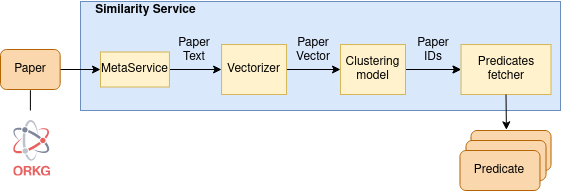

The diagram above was exported from draw.io. Its source (the exported page's mxGraphModel, read from the mxfile embedded in the PNG):
<mxGraphModel dx="771" dy="452" grid="1" gridSize="10" guides="1" tooltips="1" connect="1" arrows="1" fold="1" page="1" pageScale="1" pageWidth="850" pageHeight="1100" math="0" shadow="0">
  <root>
    <mxCell id="0" />
    <mxCell id="1" parent="0" />
    <mxCell id="89gPr5EUEr8nelD7mD7P-1" value="" style="rounded=0;whiteSpace=wrap;html=1;fillColor=#dae8fc;strokeColor=#6c8ebf;" parent="1" vertex="1">
      <mxGeometry x="270" y="161" width="480" height="109" as="geometry" />
    </mxCell>
    <mxCell id="RBloxhPlPCkoL-CbMMtK-2" value="" style="edgeStyle=orthogonalEdgeStyle;rounded=0;orthogonalLoop=1;jettySize=auto;html=1;endArrow=none;endFill=0;" parent="1" target="RBloxhPlPCkoL-CbMMtK-1" edge="1">
      <mxGeometry relative="1" as="geometry">
        <mxPoint x="219.8965517241379" y="270.0000000000001" as="sourcePoint" />
      </mxGeometry>
    </mxCell>
    <mxCell id="RBloxhPlPCkoL-CbMMtK-19" value="" style="edgeStyle=orthogonalEdgeStyle;rounded=0;orthogonalLoop=1;jettySize=auto;html=1;endArrow=classic;endFill=1;" parent="1" source="RBloxhPlPCkoL-CbMMtK-1" target="RBloxhPlPCkoL-CbMMtK-18" edge="1">
      <mxGeometry relative="1" as="geometry" />
    </mxCell>
    <mxCell id="RBloxhPlPCkoL-CbMMtK-1" value="Paper" style="rounded=1;whiteSpace=wrap;html=1;fillColor=#fad7ac;strokeColor=#b46504;glass=0;shadow=0;sketch=0;" parent="1" vertex="1">
      <mxGeometry x="190" y="209" width="59.67" height="40" as="geometry" />
    </mxCell>
    <mxCell id="RBloxhPlPCkoL-CbMMtK-4" value="&lt;div align=&quot;center&quot;&gt;&lt;b&gt;Similarity Service&lt;/b&gt;&lt;/div&gt;" style="text;html=1;resizable=0;autosize=1;align=center;verticalAlign=middle;points=[];fillColor=none;strokeColor=none;rounded=0;" parent="1" vertex="1">
      <mxGeometry x="280" y="160" width="110" height="20" as="geometry" />
    </mxCell>
    <mxCell id="aWEDrJgHuwKZhKdknCTs-5" value="" style="edgeStyle=orthogonalEdgeStyle;rounded=0;orthogonalLoop=1;jettySize=auto;html=1;" parent="1" source="RBloxhPlPCkoL-CbMMtK-12" target="aWEDrJgHuwKZhKdknCTs-1" edge="1">
      <mxGeometry relative="1" as="geometry" />
    </mxCell>
    <mxCell id="RBloxhPlPCkoL-CbMMtK-12" value="Clustering model" style="whiteSpace=wrap;html=1;fillColor=#fff2cc;strokeColor=#d6b656;" parent="1" vertex="1">
      <mxGeometry x="530" y="204" width="65" height="50" as="geometry" />
    </mxCell>
    <mxCell id="RBloxhPlPCkoL-CbMMtK-17" value="" style="endArrow=classic;html=1;rounded=0;exitX=1;exitY=0.5;exitDx=0;exitDy=0;entryX=0;entryY=0.5;entryDx=0;entryDy=0;" parent="1" target="RBloxhPlPCkoL-CbMMtK-12" edge="1">
      <mxGeometry width="50" height="50" relative="1" as="geometry">
        <mxPoint x="450" y="229" as="sourcePoint" />
        <mxPoint x="470" y="190" as="targetPoint" />
      </mxGeometry>
    </mxCell>
    <mxCell id="RBloxhPlPCkoL-CbMMtK-21" value="" style="edgeStyle=orthogonalEdgeStyle;rounded=0;orthogonalLoop=1;jettySize=auto;html=1;endArrow=classic;endFill=1;entryX=0;entryY=0.5;entryDx=0;entryDy=0;" parent="1" target="aWEDrJgHuwKZhKdknCTs-6" edge="1">
      <mxGeometry relative="1" as="geometry">
        <mxPoint x="350.00000000000006" y="229" as="sourcePoint" />
        <mxPoint x="371.06" y="229" as="targetPoint" />
      </mxGeometry>
    </mxCell>
    <mxCell id="RBloxhPlPCkoL-CbMMtK-18" value="MetaService" style="whiteSpace=wrap;html=1;fillColor=#fff2cc;strokeColor=#d6b656;" parent="1" vertex="1">
      <mxGeometry x="290" y="211.5" width="68.94" height="35" as="geometry" />
    </mxCell>
    <mxCell id="RBloxhPlPCkoL-CbMMtK-22" value="" style="endArrow=classic;html=1;rounded=0;exitX=1;exitY=0.5;exitDx=0;exitDy=0;" parent="1" edge="1">
      <mxGeometry width="50" height="50" relative="1" as="geometry">
        <mxPoint x="605.53" y="229" as="sourcePoint" />
        <mxPoint x="650.53" y="229" as="targetPoint" />
      </mxGeometry>
    </mxCell>
    <mxCell id="RBloxhPlPCkoL-CbMMtK-24" value="" style="rounded=0;orthogonalLoop=1;jettySize=auto;html=1;endArrow=classic;endFill=1;strokeColor=none;edgeStyle=orthogonalEdgeStyle;elbow=vertical;dashed=1;dashPattern=1 1;" parent="1" edge="1">
      <mxGeometry relative="1" as="geometry">
        <mxPoint x="571.05" y="208.81970873786406" as="sourcePoint" />
        <mxPoint x="600" y="209" as="targetPoint" />
      </mxGeometry>
    </mxCell>
    <mxCell id="RBloxhPlPCkoL-CbMMtK-27" value="&lt;div&gt;Paper&lt;/div&gt;&lt;div&gt;Text&lt;br&gt;&lt;/div&gt;" style="text;html=1;strokeColor=none;fillColor=none;align=center;verticalAlign=middle;whiteSpace=wrap;rounded=0;" parent="1" vertex="1">
      <mxGeometry x="369" y="204" width="30" height="11" as="geometry" />
    </mxCell>
    <mxCell id="sAdpHMOFDr7EFO45TekB-1" value="Contribution" style="rounded=1;whiteSpace=wrap;html=1;fillColor=#fad7ac;strokeColor=#b46504;glass=0;shadow=0;sketch=0;" parent="1" vertex="1">
      <mxGeometry x="660.53" y="290" width="80" height="40" as="geometry" />
    </mxCell>
    <mxCell id="sAdpHMOFDr7EFO45TekB-2" value="Contribution" style="rounded=1;whiteSpace=wrap;html=1;fillColor=#fad7ac;strokeColor=#b46504;glass=0;shadow=0;sketch=0;" parent="1" vertex="1">
      <mxGeometry x="655.53" y="300" width="80" height="40" as="geometry" />
    </mxCell>
    <mxCell id="sAdpHMOFDr7EFO45TekB-3" value="&lt;div&gt;Predicate&lt;/div&gt;" style="rounded=1;whiteSpace=wrap;html=1;fillColor=#fad7ac;strokeColor=#b46504;glass=0;shadow=0;sketch=0;" parent="1" vertex="1">
      <mxGeometry x="649.48" y="310" width="80" height="40" as="geometry" />
    </mxCell>
    <mxCell id="kQlKUw3vENvzIXem1Ojd-1" value="" style="shape=image;verticalLabelPosition=bottom;labelBackgroundColor=#ffffff;verticalAlign=top;aspect=fixed;imageAspect=0;image=data:image/svg+xml,(base64 omitted: 17084 chars);" parent="1" vertex="1">
      <mxGeometry x="203.32" y="280" width="36.68" height="55.51" as="geometry" />
    </mxCell>
    <mxCell id="aWEDrJgHuwKZhKdknCTs-1" value="&lt;div&gt;Predicates&lt;/div&gt;&lt;div&gt;fetcher&lt;br&gt;&lt;/div&gt;" style="whiteSpace=wrap;html=1;fillColor=#fff2cc;strokeColor=#d6b656;" parent="1" vertex="1">
      <mxGeometry x="650.53" y="204" width="90" height="50" as="geometry" />
    </mxCell>
    <mxCell id="aWEDrJgHuwKZhKdknCTs-2" value="" style="endArrow=classic;html=1;rounded=0;exitX=0.5;exitY=1;exitDx=0;exitDy=0;entryX=0.442;entryY=-0.017;entryDx=0;entryDy=0;entryPerimeter=0;" parent="1" source="aWEDrJgHuwKZhKdknCTs-1" target="sAdpHMOFDr7EFO45TekB-1" edge="1">
      <mxGeometry width="50" height="50" relative="1" as="geometry">
        <mxPoint x="690.53" y="254" as="sourcePoint" />
        <mxPoint x="600" y="290" as="targetPoint" />
      </mxGeometry>
    </mxCell>
    <mxCell id="aWEDrJgHuwKZhKdknCTs-6" value="Vectorizer" style="whiteSpace=wrap;html=1;fillColor=#fff2cc;strokeColor=#d6b656;" parent="1" vertex="1">
      <mxGeometry x="411.06" y="204" width="65" height="50" as="geometry" />
    </mxCell>
    <mxCell id="aWEDrJgHuwKZhKdknCTs-7" value="Paper IDs" style="text;html=1;strokeColor=none;fillColor=none;align=center;verticalAlign=middle;whiteSpace=wrap;rounded=0;" parent="1" vertex="1">
      <mxGeometry x="608" y="194.5" width="30" height="30" as="geometry" />
    </mxCell>
    <mxCell id="aWEDrJgHuwKZhKdknCTs-8" value="&lt;div&gt;Paper&lt;/div&gt;Vector" style="text;html=1;strokeColor=none;fillColor=none;align=center;verticalAlign=middle;whiteSpace=wrap;rounded=0;" parent="1" vertex="1">
      <mxGeometry x="488" y="204" width="30" height="11" as="geometry" />
    </mxCell>
  </root>
</mxGraphModel>